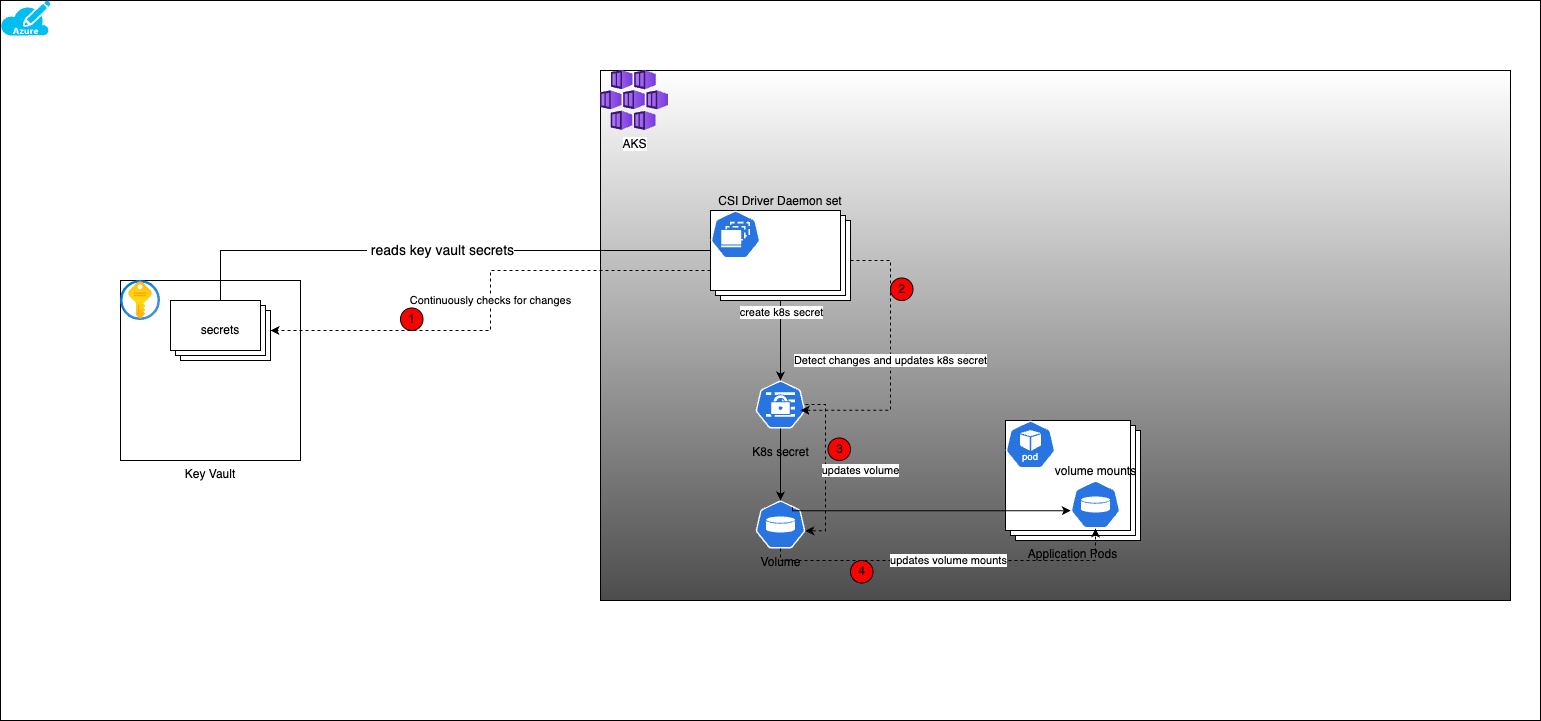

The diagram above was exported from draw.io. Its source (the exported page's mxGraphModel, read from the mxfile embedded in the PNG):
<mxGraphModel dx="2092" dy="684" grid="1" gridSize="10" guides="1" tooltips="1" connect="1" arrows="1" fold="1" page="1" pageScale="1" pageWidth="850" pageHeight="1100" math="0" shadow="0">
  <root>
    <mxCell id="0" />
    <mxCell id="1" parent="0" />
    <mxCell id="VfiU221l3P5eMWBrZ4J2-1" value="" style="rounded=0;whiteSpace=wrap;html=1;" vertex="1" parent="1">
      <mxGeometry x="-360" y="110" width="1540" height="720" as="geometry" />
    </mxCell>
    <mxCell id="VfiU221l3P5eMWBrZ4J2-2" value="" style="verticalLabelPosition=bottom;html=1;verticalAlign=top;align=center;strokeColor=none;fillColor=#00BEF2;shape=mxgraph.azure.azure_subscription;" vertex="1" parent="1">
      <mxGeometry x="-360" y="110" width="50" height="35" as="geometry" />
    </mxCell>
    <mxCell id="VfiU221l3P5eMWBrZ4J2-3" value="" style="rounded=0;whiteSpace=wrap;html=1;verticalAlign=bottom;gradientColor=#4D4D4D;" vertex="1" parent="1">
      <mxGeometry x="240" y="180" width="910" height="530" as="geometry" />
    </mxCell>
    <mxCell id="VfiU221l3P5eMWBrZ4J2-4" value="AKS" style="image;aspect=fixed;html=1;points=[];align=center;fontSize=12;image=img/lib/azure2/containers/Kubernetes_Services.svg;" vertex="1" parent="1">
      <mxGeometry x="240" y="180" width="68" height="60" as="geometry" />
    </mxCell>
    <mxCell id="VfiU221l3P5eMWBrZ4J2-5" value="Key Vault" style="whiteSpace=wrap;html=1;aspect=fixed;labelPosition=center;verticalLabelPosition=bottom;align=center;verticalAlign=top;" vertex="1" parent="1">
      <mxGeometry x="-240" y="390" width="180" height="180" as="geometry" />
    </mxCell>
    <mxCell id="VfiU221l3P5eMWBrZ4J2-6" value="" style="image;aspect=fixed;html=1;points=[];align=center;fontSize=12;image=img/lib/azure2/security/Key_Vaults.svg;" vertex="1" parent="1">
      <mxGeometry x="-240" y="390" width="40" height="40" as="geometry" />
    </mxCell>
    <mxCell id="VfiU221l3P5eMWBrZ4J2-7" value="secrets" style="verticalLabelPosition=middle;verticalAlign=middle;html=1;shape=mxgraph.basic.layered_rect;dx=10;outlineConnect=0;whiteSpace=wrap;labelPosition=center;align=center;" vertex="1" parent="1">
      <mxGeometry x="-190" y="410" width="100" height="60" as="geometry" />
    </mxCell>
    <mxCell id="VfiU221l3P5eMWBrZ4J2-8" value="K8s secret" style="aspect=fixed;sketch=0;html=1;dashed=0;whitespace=wrap;fillColor=#2875E2;strokeColor=#ffffff;points=[[0.005,0.63,0],[0.1,0.2,0],[0.9,0.2,0],[0.5,0,0],[0.995,0.63,0],[0.72,0.99,0],[0.5,1,0],[0.28,0.99,0]];shape=mxgraph.kubernetes.icon2;prIcon=secret;labelPosition=center;verticalLabelPosition=bottom;align=center;verticalAlign=middle;" vertex="1" parent="1">
      <mxGeometry x="395" y="490" width="50" height="48" as="geometry" />
    </mxCell>
    <mxCell id="VfiU221l3P5eMWBrZ4J2-32" value="Continuously checks for changes" style="edgeStyle=orthogonalEdgeStyle;rounded=0;orthogonalLoop=1;jettySize=auto;html=1;dashed=1;exitX=0;exitY=0;exitDx=0;exitDy=60;exitPerimeter=0;" edge="1" parent="1" source="VfiU221l3P5eMWBrZ4J2-12" target="VfiU221l3P5eMWBrZ4J2-7">
      <mxGeometry relative="1" as="geometry" />
    </mxCell>
    <mxCell id="VfiU221l3P5eMWBrZ4J2-12" value="CSI Driver Daemon set" style="verticalLabelPosition=top;verticalAlign=bottom;html=1;shape=mxgraph.basic.layered_rect;dx=10;outlineConnect=0;whiteSpace=wrap;labelPosition=center;align=center;" vertex="1" parent="1">
      <mxGeometry x="350" y="320" width="140" height="90" as="geometry" />
    </mxCell>
    <mxCell id="VfiU221l3P5eMWBrZ4J2-13" value="" style="aspect=fixed;sketch=0;html=1;dashed=0;whitespace=wrap;fillColor=#2875E2;strokeColor=#ffffff;points=[[0.005,0.63,0],[0.1,0.2,0],[0.9,0.2,0],[0.5,0,0],[0.995,0.63,0],[0.72,0.99,0],[0.5,1,0],[0.28,0.99,0]];shape=mxgraph.kubernetes.icon2;prIcon=ds" vertex="1" parent="1">
      <mxGeometry x="350" y="320" width="50" height="48" as="geometry" />
    </mxCell>
    <mxCell id="VfiU221l3P5eMWBrZ4J2-21" value="&amp;nbsp;reads key vault secrets" style="edgeStyle=elbowEdgeStyle;rounded=0;elbow=vertical;html=1;labelBackgroundColor=#ffffff;jettySize=auto;orthogonalLoop=1;strokeWidth=1;fontSize=14;endArrow=none;endFill=0;entryX=0;entryY=0;entryDx=0;entryDy=40;entryPerimeter=0;" edge="1" parent="1" source="VfiU221l3P5eMWBrZ4J2-7" target="VfiU221l3P5eMWBrZ4J2-12">
      <mxGeometry width="60" height="60" relative="1" as="geometry">
        <mxPoint x="40" y="370" as="sourcePoint" />
        <mxPoint x="100" y="310" as="targetPoint" />
        <Array as="points">
          <mxPoint x="40" y="360" />
        </Array>
      </mxGeometry>
    </mxCell>
    <mxCell id="VfiU221l3P5eMWBrZ4J2-22" style="edgeStyle=orthogonalEdgeStyle;rounded=0;orthogonalLoop=1;jettySize=auto;html=1;entryX=0.5;entryY=0;entryDx=0;entryDy=0;entryPerimeter=0;" edge="1" parent="1" source="VfiU221l3P5eMWBrZ4J2-12" target="VfiU221l3P5eMWBrZ4J2-8">
      <mxGeometry relative="1" as="geometry" />
    </mxCell>
    <mxCell id="VfiU221l3P5eMWBrZ4J2-23" value="create k8s secret" style="edgeLabel;html=1;align=center;verticalAlign=middle;resizable=0;points=[];" vertex="1" connectable="0" parent="VfiU221l3P5eMWBrZ4J2-22">
      <mxGeometry x="-0.16" y="-1" relative="1" as="geometry">
        <mxPoint x="1" y="-23" as="offset" />
      </mxGeometry>
    </mxCell>
    <mxCell id="VfiU221l3P5eMWBrZ4J2-24" value="Application Pods" style="verticalLabelPosition=bottom;verticalAlign=top;html=1;shape=mxgraph.basic.layered_rect;dx=10;outlineConnect=0;whiteSpace=wrap;" vertex="1" parent="1">
      <mxGeometry x="645" y="530" width="135" height="120" as="geometry" />
    </mxCell>
    <mxCell id="VfiU221l3P5eMWBrZ4J2-25" value="" style="aspect=fixed;sketch=0;html=1;dashed=0;whitespace=wrap;fillColor=#2875E2;strokeColor=#ffffff;points=[[0.005,0.63,0],[0.1,0.2,0],[0.9,0.2,0],[0.5,0,0],[0.995,0.63,0],[0.72,0.99,0],[0.5,1,0],[0.28,0.99,0]];shape=mxgraph.kubernetes.icon2;kubernetesLabel=1;prIcon=pod" vertex="1" parent="1">
      <mxGeometry x="645" y="530" width="50" height="48" as="geometry" />
    </mxCell>
    <mxCell id="VfiU221l3P5eMWBrZ4J2-26" value="volume mounts" style="aspect=fixed;sketch=0;html=1;dashed=0;whitespace=wrap;fillColor=#2875E2;strokeColor=#ffffff;points=[[0.005,0.63,0],[0.1,0.2,0],[0.9,0.2,0],[0.5,0,0],[0.995,0.63,0],[0.72,0.99,0],[0.5,1,0],[0.28,0.99,0]];shape=mxgraph.kubernetes.icon2;prIcon=vol;labelPosition=center;verticalLabelPosition=top;align=center;verticalAlign=bottom;" vertex="1" parent="1">
      <mxGeometry x="710" y="590" width="50" height="48" as="geometry" />
    </mxCell>
    <mxCell id="VfiU221l3P5eMWBrZ4J2-27" style="edgeStyle=orthogonalEdgeStyle;rounded=0;orthogonalLoop=1;jettySize=auto;html=1;exitX=0.5;exitY=1;exitDx=0;exitDy=0;exitPerimeter=0;entryX=0.5;entryY=0;entryDx=0;entryDy=0;entryPerimeter=0;" edge="1" parent="1" source="VfiU221l3P5eMWBrZ4J2-8" target="VfiU221l3P5eMWBrZ4J2-42">
      <mxGeometry relative="1" as="geometry">
        <Array as="points" />
      </mxGeometry>
    </mxCell>
    <mxCell id="VfiU221l3P5eMWBrZ4J2-34" value="Detect changes and updates k8s secret" style="edgeStyle=orthogonalEdgeStyle;rounded=0;orthogonalLoop=1;jettySize=auto;html=1;exitX=0;exitY=0;exitDx=140;exitDy=50;exitPerimeter=0;entryX=0.9;entryY=0.2;entryDx=0;entryDy=0;entryPerimeter=0;dashed=1;" edge="1" parent="1" source="VfiU221l3P5eMWBrZ4J2-12">
      <mxGeometry relative="1" as="geometry">
        <mxPoint x="490" y="300.2" as="sourcePoint" />
        <mxPoint x="440" y="519.7999999999998" as="targetPoint" />
        <Array as="points">
          <mxPoint x="530" y="370" />
          <mxPoint x="530" y="520" />
        </Array>
      </mxGeometry>
    </mxCell>
    <mxCell id="VfiU221l3P5eMWBrZ4J2-35" value="updates volume" style="edgeStyle=orthogonalEdgeStyle;rounded=0;orthogonalLoop=1;jettySize=auto;html=1;dashed=1;entryX=0.995;entryY=0.63;entryDx=0;entryDy=0;entryPerimeter=0;" edge="1" parent="1" source="VfiU221l3P5eMWBrZ4J2-8" target="VfiU221l3P5eMWBrZ4J2-42">
      <mxGeometry x="0.0333" y="35" relative="1" as="geometry">
        <Array as="points">
          <mxPoint x="465" y="514" />
          <mxPoint x="465" y="640" />
        </Array>
        <mxPoint as="offset" />
      </mxGeometry>
    </mxCell>
    <mxCell id="VfiU221l3P5eMWBrZ4J2-42" value="Volume" style="aspect=fixed;sketch=0;html=1;dashed=0;whitespace=wrap;fillColor=#2875E2;strokeColor=#ffffff;points=[[0.005,0.63,0],[0.1,0.2,0],[0.9,0.2,0],[0.5,0,0],[0.995,0.63,0],[0.72,0.99,0],[0.5,1,0],[0.28,0.99,0]];shape=mxgraph.kubernetes.icon2;prIcon=vol;labelPosition=center;verticalLabelPosition=bottom;align=center;verticalAlign=top;" vertex="1" parent="1">
      <mxGeometry x="395" y="610" width="50" height="48" as="geometry" />
    </mxCell>
    <mxCell id="VfiU221l3P5eMWBrZ4J2-43" style="edgeStyle=orthogonalEdgeStyle;rounded=0;orthogonalLoop=1;jettySize=auto;html=1;entryX=0.005;entryY=0.63;entryDx=0;entryDy=0;entryPerimeter=0;exitX=0.74;exitY=0.146;exitDx=0;exitDy=0;exitPerimeter=0;" edge="1" parent="1" source="VfiU221l3P5eMWBrZ4J2-42" target="VfiU221l3P5eMWBrZ4J2-26">
      <mxGeometry relative="1" as="geometry">
        <Array as="points">
          <mxPoint x="432" y="620" />
        </Array>
      </mxGeometry>
    </mxCell>
    <mxCell id="VfiU221l3P5eMWBrZ4J2-44" value="updates volume mounts" style="edgeStyle=orthogonalEdgeStyle;rounded=0;orthogonalLoop=1;jettySize=auto;html=1;entryX=0.5;entryY=1;entryDx=0;entryDy=0;entryPerimeter=0;dashed=1;" edge="1" parent="1" source="VfiU221l3P5eMWBrZ4J2-42" target="VfiU221l3P5eMWBrZ4J2-26">
      <mxGeometry relative="1" as="geometry">
        <Array as="points">
          <mxPoint x="420" y="670" />
          <mxPoint x="735" y="670" />
        </Array>
      </mxGeometry>
    </mxCell>
    <mxCell id="VfiU221l3P5eMWBrZ4J2-45" value="1" style="ellipse;whiteSpace=wrap;html=1;aspect=fixed;fillColor=#FF0000;" vertex="1" parent="1">
      <mxGeometry x="40" y="417.5" width="22.5" height="22.5" as="geometry" />
    </mxCell>
    <mxCell id="VfiU221l3P5eMWBrZ4J2-50" value="2" style="ellipse;whiteSpace=wrap;html=1;aspect=fixed;fillColor=#FF0000;" vertex="1" parent="1">
      <mxGeometry x="530" y="387.5" width="22.5" height="22.5" as="geometry" />
    </mxCell>
    <mxCell id="VfiU221l3P5eMWBrZ4J2-51" value="3" style="ellipse;whiteSpace=wrap;html=1;aspect=fixed;fillColor=#FF0000;" vertex="1" parent="1">
      <mxGeometry x="467.5" y="547.5" width="22.5" height="22.5" as="geometry" />
    </mxCell>
    <mxCell id="VfiU221l3P5eMWBrZ4J2-52" value="4" style="ellipse;whiteSpace=wrap;html=1;aspect=fixed;fillColor=#FF0000;" vertex="1" parent="1">
      <mxGeometry x="490" y="670" width="22.5" height="22.5" as="geometry" />
    </mxCell>
  </root>
</mxGraphModel>